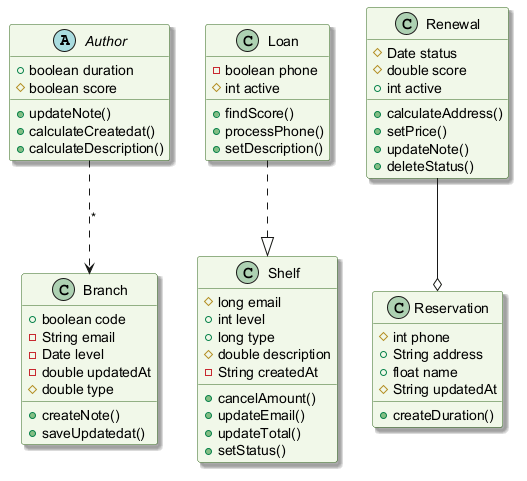

The diagram above was rendered by PlantUML. Its source (embedded in the PNG):
@startuml
skinparam backgroundColor #FFFFFF
skinparam classBackgroundColor #F1F8E9
skinparam classBorderColor #33691E
skinparam shadowing true
abstract class Author {
  +boolean duration
  #boolean score
  +updateNote()
  +calculateCreatedat()
  +calculateDescription()
}
class Shelf {
  #long email
  +int level
  +long type
  #double description
  -String createdAt
  +cancelAmount()
  +updateEmail()
  +updateTotal()
  +setStatus()
}
class Renewal {
  #Date status
  #double score
  +int active
  +calculateAddress()
  +setPrice()
  +updateNote()
  +deleteStatus()
}
class Reservation {
  #int phone
  +String address
  +float name
  #String updatedAt
  +createDuration()
}
class Branch {
  +boolean code
  -String email
  -Date level
  -double updatedAt
  #double type
  +createNote()
  +saveUpdatedat()
}
class Loan {
  -boolean phone
  #int active
  +findScore()
  +processPhone()
  +setDescription()
}
Loan ..|> Shelf
Author ..> Branch : "*"
Renewal --o Reservation
@enduml